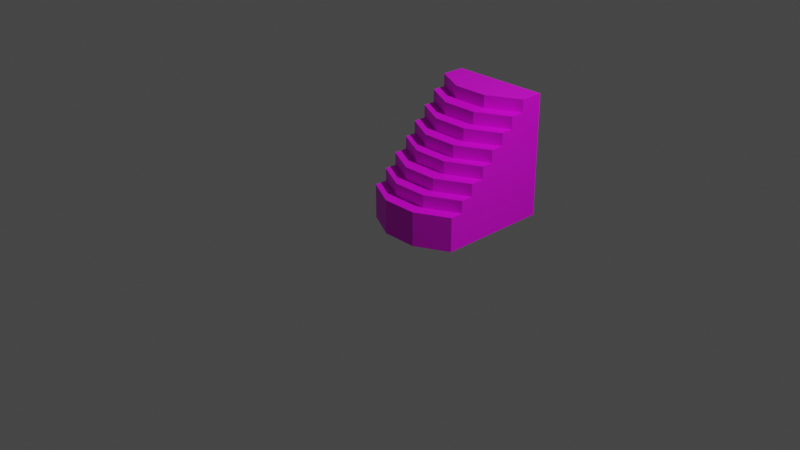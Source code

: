 # Source: Stairs_short_full.blend  (saved by Blender 2.90.8; exported with 4.5.12 LTS)
import bpy
from mathutils import Matrix  # noqa: F401  (used for matrix-valued properties, if any)

bpy.ops.wm.read_factory_settings(use_empty=True)
scene = bpy.context.scene
scene.name = 'Scene'

# ---- collections
col_collection = bpy.data.collections.new('Collection'); scene.collection.children.link(col_collection)

# ---- images (referenced by path relative to the original .blend; pixels are not part of the script)
import os
ASSET_DIR = os.environ.get("B2B_ASSET_DIR", "")  # directory of the original .blend (textures are referenced by path, not embedded)
HERE = os.path.dirname(os.path.abspath(__file__))  # packed textures are extracted next to this script under _unpacked/

def load_image(name, relpath, width, height, colorspace="sRGB"):
    """Load a texture the original file referenced (path relative to the .blend, or extracted next to this script)."""
    p = next((c for c in (os.path.join(HERE, relpath), os.path.join(ASSET_DIR, relpath)) if relpath and os.path.exists(c)), "")
    if p:
        img = bpy.data.images.load(p, check_existing=True)
        img.name = name
    else:  # same state as the original file: an image datablock whose file is absent (Cycles renders it pink)
        img = bpy.data.images.new(name, width, height)
        img.source = "FILE"
        img.filepath = "//" + (relpath or name)
    img.colorspace_settings.name = colorspace
    return img
img_texture_structures_png = load_image('Texture_Structures.png', 'Texture_Structures.png', 1024, 1024, 'sRGB')

# ---- materials (node trees are filled in below, after node groups)
mat_texture_stairs_short_full = bpy.data.materials.new('Texture_Stairs_Short_Full')
mat_texture_stairs_short_full.use_transparent_shadow = False

# ---- material node trees
mat_texture_stairs_short_full.use_nodes = True; mat_texture_stairs_short_full.node_tree.nodes.clear()
_N = mat_texture_stairs_short_full.node_tree.nodes; _L = mat_texture_stairs_short_full.node_tree.links
n0 = _N.new('ShaderNodeBsdfPrincipled'); n0.name = 'Principled BSDF'; n0.location = (10, 300)
n0.distribution = 'GGX'
n0.subsurface_method = 'BURLEY'
n0.inputs[3].default_value = 1.45
n0.inputs[27].default_value = (0.0, 0.0, 0.0, 1.0)
n0.inputs[28].default_value = 1.0
n1 = _N.new('ShaderNodeOutputMaterial'); n1.name = 'Material Output'; n1.location = (300, 300)
n2 = _N.new('ShaderNodeTexImage'); n2.name = 'Image Texture'; n2.location = (-381, 251)
n2.image = img_texture_structures_png
_L.new(n0.outputs[0], n1.inputs[0])
_L.new(n2.outputs[0], n0.inputs[0])
n1.is_active_output = True

# ---- world
world_world = bpy.data.worlds.new('World'); scene.world = world_world
world_world.use_nodes = True; world_world.node_tree.nodes.clear()
_N = world_world.node_tree.nodes; _L = world_world.node_tree.links
n0 = _N.new('ShaderNodeOutputWorld'); n0.name = 'World Output'; n0.location = (300, 300)
n1 = _N.new('ShaderNodeBackground'); n1.name = 'Background'; n1.location = (10, 300)
n1.inputs[0].default_value = (0.05088, 0.05088, 0.05088, 1.0)
_L.new(n1.outputs[0], n0.inputs[0])
n0.is_active_output = True
world_world.color = (0.05088, 0.05088, 0.05088)
world_world.use_sun_shadow = False
world_world.sun_shadow_jitter_overblur = 0.0

# ---- cameras
cam_camera = bpy.data.cameras.new('Camera')
cam_camera.clip_end = 100.0
cam_camera.ortho_scale = 7.314

# ---- lights
light_light = bpy.data.lights.new('Light', 'POINT')
light_light.transmission_factor = 0.0
light_light.energy = 1000.0
light_light.shadow_soft_size = 0.1
light_light.shadow_maximum_resolution = 0.006
light_light.use_absolute_resolution = True

# ---- meshes
me_cylinder_043 = bpy.data.meshes.new('Cylinder.043')
me_cylinder_043.from_pydata([(-0.5556, 1.444, -0.2387), (-0.1951, 0.434, 0.5645), (-0.5556, 0.6207, 0.5645), (-0.1951, 0.1445, 0.2822), (-0.5556, 0.3312, 0.2822), (-0.5556, 0.6207, 0.4234), (-0.1951, 0.434, 0.4234), (-0.5556, 0.3312, 0.1411), (-0.1951, 0.1445, 0.1411), (-0.1951, 0.2803, 0.4234), (-0.1951, 0.2803, 0.2822), (-0.5556, 0.467, 0.4234), (-0.5556, 0.467, 0.2822), (-0.1951, -2.98e-07, -0.2387), (-0.1951, -2.98e-07, 0.1411), (-0.5556, 0.1866, -0.2387), (-0.5556, 0.1866, 0.1411), (-0.5556, 1.444, 0.5631), (-0.1951, 0.9965, 1.128), (-0.5556, 1.183, 1.128), (-0.1951, 0.707, 0.8453), (-0.5556, 0.8937, 0.8453), (-0.5556, 1.183, 0.9864), (-0.1951, 0.9965, 0.9864), (-0.5556, 0.8937, 0.7042), (-0.1951, 0.707, 0.7042), (-0.1951, 0.8428, 0.9864), (-0.1951, 0.8428, 0.8453), (-0.5556, 1.029, 0.9864), (-0.5556, 1.029, 0.8453), (-0.1951, 0.5625, 0.5631), (-0.1951, 0.5625, 0.7042), (-0.5556, 0.7491, 0.5631), (-0.5556, 0.7491, 0.7042), (-0.5556, 1.444, 1.128), (-0.1951, 1.444, 1.128), (0.5556, 1.444, -0.2387), (0.1951, 0.434, 0.5645), (0.5556, 0.6207, 0.5645), (0.1951, 0.1445, 0.2822), (0.5556, 0.3312, 0.2822), (0.5556, 0.6207, 0.4234), (0.1951, 0.434, 0.4234), (0.5556, 0.3312, 0.1411), (0.1951, 0.1445, 0.1411), (0.1951, 0.2803, 0.4234), (0.1951, 0.2803, 0.2822), (0.5556, 0.467, 0.4234), (0.5556, 0.467, 0.2822), (0.1951, -2.98e-07, -0.2387), (0.1951, -2.98e-07, 0.1411), (0.5556, 0.1866, -0.2387), (0.5556, 0.1866, 0.1411), (0.5556, 1.444, 0.5631), (0.1951, 0.9965, 1.128), (0.5556, 1.183, 1.128), (0.1951, 0.707, 0.8453), (0.5556, 0.8937, 0.8453), (0.5556, 1.183, 0.9864), (0.1951, 0.9965, 0.9864), (0.5556, 0.8937, 0.7042), (0.1951, 0.707, 0.7042), (0.1951, 0.8428, 0.9864), (0.1951, 0.8428, 0.8453), (0.5556, 1.029, 0.9864), (0.5556, 1.029, 0.8453), (0.1951, 0.5625, 0.5631), (0.1951, 0.5625, 0.7042), (0.5556, 0.7491, 0.5631), (0.5556, 0.7491, 0.7042), (0.5556, 1.444, 1.128), (0.1951, 1.444, 1.128), (0.5556, 0.7491, -0.2387), (-0.5556, 0.7491, -0.2387)], [], [(30, 66, 67, 31), (9, 45, 42, 6), (12, 10, 9, 11), (5, 6, 1, 2), (7, 8, 3, 4), (6, 5, 11, 9), (46, 45, 9, 10), (13, 14, 16, 15), (8, 7, 16, 14), (35, 34, 19, 18), (13, 49, 50, 14), (18, 54, 71, 35), (26, 62, 59, 23), (29, 27, 26, 28), (22, 23, 18, 19), (24, 25, 20, 21), (23, 22, 28, 26), (63, 62, 26, 27), (30, 31, 33, 32), (25, 24, 33, 31), (61, 56, 20, 25), (59, 54, 18, 23), (31, 67, 61, 25), (44, 39, 3, 8), (42, 37, 1, 6), (14, 50, 44, 8), (3, 39, 46, 10), (37, 66, 30, 1), (12, 4, 3, 10), (2, 1, 30, 32), (20, 56, 63, 27), (20, 27, 29, 21), (32, 17, 0), (12, 11, 5, 2, 32, 73, 15, 16, 7, 4), (34, 17, 32, 33, 24, 21, 29, 28, 22, 19), (48, 47, 45, 46), (41, 38, 37, 42), (43, 40, 39, 44), (42, 45, 47, 41), (49, 51, 52, 50), (44, 50, 52, 43), (71, 54, 55, 70), (65, 64, 62, 63), (58, 55, 54, 59), (60, 57, 56, 61), (59, 62, 64, 58), (66, 68, 69, 67), (61, 67, 69, 60), (48, 46, 39, 40), (38, 68, 66, 37), (56, 57, 65, 63), (68, 36, 53), (48, 40, 43, 52, 51, 72, 68, 38, 41, 47), (70, 55, 58, 64, 65, 57, 60, 69, 68, 53), (17, 53, 36, 0), (53, 71, 70), (68, 72, 36), (73, 32, 0), (72, 73, 0, 36), (17, 34, 35), (53, 17, 35, 71), (15, 73, 72, 51), (13, 15, 51, 49)])
_uv = me_cylinder_043.uv_layers.new(name='UVMap')
_uv.uv.foreach_set('vector', [0.6699, 0.373, 0.6709, 0.3164, 0.6963, 0.3193, 0.6953, 0.3711, 0.5908, 0.3691, 0.5928, 0.3164, 0.6191, 0.3154, 0.6191, 0.373, 0.582, 0.4316, 0.5625, 0.3721, 0.5908, 0.3691, 0.6094, 0.4277, 0.6367, 0.4326, 0.6191, 0.373, 0.6465, 0.3711, 0.6631, 0.4277, 0.5303, 0.4326, 0.5078, 0.3721, 0.5371, 0.3691, 0.5576, 0.4277, 0.6191, 0.373, 0.6367, 0.4326, 0.6094, 0.4277, 0.5908, 0.3691, 0.5674, 0.3135, 0.5928, 0.3164, 0.5908, 0.3691, 0.5625, 0.3721, 0.8916, 0.3125, 0.9814, 0.3125, 0.9814, 0.4395, 0.8916, 0.4395, 0.5078, 0.3721, 0.5303, 0.4326, 0.502, 0.4277, 0.4785, 0.3662, 0.4033, 0.4102, 0.4033, 0.4854, 0.3623, 0.4854, 0.334, 0.4102, 0.8916, 0.3125, 0.8916, 0.1895, 0.9814, 0.1895, 0.9814, 0.3125, 0.334, 0.4102, 0.334, 0.3311, 0.4033, 0.3311, 0.4033, 0.4102, 0.8027, 0.3691, 0.7979, 0.3164, 0.8242, 0.3135, 0.8311, 0.3721, 0.7939, 0.4297, 0.7744, 0.3721, 0.8027, 0.3691, 0.8213, 0.4258, 0.8486, 0.4316, 0.8311, 0.3721, 0.8594, 0.3672, 0.875, 0.4277, 0.7422, 0.4316, 0.7227, 0.373, 0.751, 0.3711, 0.7686, 0.4277, 0.8311, 0.3721, 0.8486, 0.4316, 0.8213, 0.4258, 0.8027, 0.3691, 0.7715, 0.3154, 0.7979, 0.3164, 0.8027, 0.3691, 0.7744, 0.3721, 0.6699, 0.373, 0.6953, 0.3711, 0.7158, 0.4277, 0.6875, 0.4326, 0.7227, 0.373, 0.7422, 0.4316, 0.7158, 0.4277, 0.6953, 0.3711, 0.7227, 0.3164, 0.748, 0.3184, 0.751, 0.3711, 0.7227, 0.373, 0.8242, 0.3135, 0.8506, 0.3135, 0.8594, 0.3672, 0.8311, 0.3721, 0.6953, 0.3711, 0.6963, 0.3193, 0.7227, 0.3164, 0.7227, 0.373, 0.5146, 0.3115, 0.541, 0.3145, 0.5371, 0.3691, 0.5078, 0.3721, 0.6191, 0.3154, 0.6455, 0.3184, 0.6465, 0.3711, 0.6191, 0.373, 0.4785, 0.3662, 0.4873, 0.3096, 0.5146, 0.3115, 0.5078, 0.3721, 0.5371, 0.3691, 0.541, 0.3145, 0.5674, 0.3135, 0.5625, 0.3721, 0.6455, 0.3184, 0.6709, 0.3164, 0.6699, 0.373, 0.6465, 0.3711, 0.582, 0.4316, 0.5576, 0.4277, 0.5371, 0.3691, 0.5625, 0.3721, 0.6631, 0.4277, 0.6465, 0.3711, 0.6699, 0.373, 0.6875, 0.4326, 0.751, 0.3711, 0.748, 0.3184, 0.7715, 0.3154, 0.7744, 0.3721, 0.751, 0.3711, 0.7744, 0.3721, 0.7939, 0.4297, 0.7686, 0.4277, 0.7207, 0.1104, 0.7207, 0.01172, 0.873, 0.01172, 0.7744, 0.1504, 0.748, 0.1504, 0.748, 0.1289, 0.7207, 0.1289, 0.7207, 0.1104, 0.873, 0.1104, 0.873, 0.1904, 0.8008, 0.1904, 0.7949, 0.1699, 0.7803, 0.1699, 0.6143, 0.01172, 0.7207, 0.01172, 0.7207, 0.1104, 0.6943, 0.1104, 0.6943, 0.09082, 0.668, 0.09082, 0.668, 0.07129, 0.6406, 0.07129, 0.6406, 0.04883, 0.6143, 0.04883, 0.5908, 0.2598, 0.6143, 0.2646, 0.5928, 0.3164, 0.5674, 0.3135, 0.6406, 0.2607, 0.665, 0.2646, 0.6455, 0.3184, 0.6191, 0.3154, 0.543, 0.2549, 0.5674, 0.2607, 0.541, 0.3145, 0.5146, 0.3115, 0.6191, 0.3154, 0.5928, 0.3164, 0.6143, 0.2646, 0.6406, 0.2607, 0.8916, 0.1895, 0.8916, 0.06055, 0.9814, 0.06055, 0.9814, 0.1895, 0.5146, 0.3115, 0.4873, 0.3096, 0.5176, 0.2578, 0.543, 0.2549, 0.4033, 0.3311, 0.334, 0.3311, 0.3623, 0.2559, 0.4033, 0.2559, 0.7852, 0.2607, 0.8096, 0.2637, 0.7979, 0.3164, 0.7715, 0.3154, 0.834, 0.2559, 0.8574, 0.2588, 0.8506, 0.3135, 0.8242, 0.3135, 0.7383, 0.2607, 0.7637, 0.2656, 0.748, 0.3184, 0.7227, 0.3164, 0.8242, 0.3135, 0.7979, 0.3164, 0.8096, 0.2637, 0.834, 0.2559, 0.6709, 0.3164, 0.6875, 0.2607, 0.7148, 0.2656, 0.6963, 0.3193, 0.7227, 0.3164, 0.6963, 0.3193, 0.7148, 0.2656, 0.7383, 0.2607, 0.5908, 0.2598, 0.5674, 0.3135, 0.541, 0.3145, 0.5674, 0.2607, 0.665, 0.2646, 0.6875, 0.2607, 0.6709, 0.3164, 0.6455, 0.3184, 0.748, 0.3184, 0.7637, 0.2656, 0.7852, 0.2607, 0.7715, 0.3154, 0.1885, 0.3721, 0.01953, 0.2627, 0.1885, 0.2627, 0.1289, 0.417, 0.1289, 0.4375, 0.09961, 0.4375, 0.09961, 0.4609, 0.01953, 0.4609, 0.01953, 0.3721, 0.1885, 0.3721, 0.1885, 0.3926, 0.1592, 0.3926, 0.1592, 0.417, 0.3066, 0.2627, 0.3066, 0.3047, 0.2764, 0.3047, 0.2764, 0.3281, 0.248, 0.3281, 0.248, 0.3496, 0.2178, 0.3496, 0.2178, 0.3721, 0.1885, 0.3721, 0.1885, 0.2627, 0.1445, 0.2246, 0.1445, 0.04883, 0.3125, 0.04883, 0.3125, 0.2246, 0.1445, 0.04883, 0.02637, 0.1064, 0.02637, 0.04883, 0.1885, 0.3721, 0.01953, 0.3721, 0.01953, 0.2627, 0.873, 0.1104, 0.7207, 0.1104, 0.873, 0.01172, 0.459, 0.04883, 0.459, 0.2246, 0.3125, 0.2246, 0.3125, 0.04883, 0.1445, 0.2246, 0.02637, 0.2246, 0.02637, 0.167, 0.1445, 0.04883, 0.1445, 0.2246, 0.02637, 0.167, 0.02637, 0.1064, 0.5771, 0.2246, 0.459, 0.2246, 0.459, 0.04883, 0.5771, 0.04883, 0.6162, 0.167, 0.5771, 0.2246, 0.5771, 0.04883, 0.6162, 0.1064])
_uv.active_render = True
_uv = me_cylinder_043.uv_layers.new(name='UVMap.001')
_uv.uv.foreach_set('vector', [0.6699, 0.373, 0.6709, 0.3164, 0.6963, 0.3193, 0.6953, 0.3711, 0.5908, 0.3691, 0.5928, 0.3164, 0.6191, 0.3154, 0.6191, 0.373, 0.582, 0.4316, 0.5625, 0.3721, 0.5908, 0.3691, 0.6094, 0.4277, 0.6367, 0.4326, 0.6191, 0.373, 0.6465, 0.3711, 0.6631, 0.4277, 0.5303, 0.4326, 0.5078, 0.3721, 0.5371, 0.3691, 0.5576, 0.4277, 0.6191, 0.373, 0.6367, 0.4326, 0.6094, 0.4277, 0.5908, 0.3691, 0.5674, 0.3135, 0.5928, 0.3164, 0.5908, 0.3691, 0.5625, 0.3721, 0.8916, 0.3125, 0.9814, 0.3125, 0.9814, 0.4395, 0.8916, 0.4395, 0.5078, 0.3721, 0.5303, 0.4326, 0.502, 0.4277, 0.4785, 0.3662, 0.4033, 0.4102, 0.4033, 0.4854, 0.3623, 0.4854, 0.334, 0.4102, 0.8916, 0.3125, 0.8916, 0.1895, 0.9814, 0.1895, 0.9814, 0.3125, 0.334, 0.4102, 0.334, 0.3311, 0.4033, 0.3311, 0.4033, 0.4102, 0.8027, 0.3691, 0.7979, 0.3164, 0.8242, 0.3135, 0.8311, 0.3721, 0.7939, 0.4297, 0.7744, 0.3721, 0.8027, 0.3691, 0.8213, 0.4258, 0.8486, 0.4316, 0.8311, 0.3721, 0.8594, 0.3672, 0.875, 0.4277, 0.7422, 0.4316, 0.7227, 0.373, 0.751, 0.3711, 0.7686, 0.4277, 0.8311, 0.3721, 0.8486, 0.4316, 0.8213, 0.4258, 0.8027, 0.3691, 0.7715, 0.3154, 0.7979, 0.3164, 0.8027, 0.3691, 0.7744, 0.3721, 0.6699, 0.373, 0.6953, 0.3711, 0.7158, 0.4277, 0.6875, 0.4326, 0.7227, 0.373, 0.7422, 0.4316, 0.7158, 0.4277, 0.6953, 0.3711, 0.7227, 0.3164, 0.748, 0.3184, 0.751, 0.3711, 0.7227, 0.373, 0.8242, 0.3135, 0.8506, 0.3135, 0.8594, 0.3672, 0.8311, 0.3721, 0.6953, 0.3711, 0.6963, 0.3193, 0.7227, 0.3164, 0.7227, 0.373, 0.5146, 0.3115, 0.541, 0.3145, 0.5371, 0.3691, 0.5078, 0.3721, 0.6191, 0.3154, 0.6455, 0.3184, 0.6465, 0.3711, 0.6191, 0.373, 0.4785, 0.3662, 0.4873, 0.3096, 0.5146, 0.3115, 0.5078, 0.3721, 0.5371, 0.3691, 0.541, 0.3145, 0.5674, 0.3135, 0.5625, 0.3721, 0.6455, 0.3184, 0.6709, 0.3164, 0.6699, 0.373, 0.6465, 0.3711, 0.582, 0.4316, 0.5576, 0.4277, 0.5371, 0.3691, 0.5625, 0.3721, 0.6631, 0.4277, 0.6465, 0.3711, 0.6699, 0.373, 0.6875, 0.4326, 0.751, 0.3711, 0.748, 0.3184, 0.7715, 0.3154, 0.7744, 0.3721, 0.751, 0.3711, 0.7744, 0.3721, 0.7939, 0.4297, 0.7686, 0.4277, 0.7207, 0.1104, 0.7207, 0.01172, 0.873, 0.01172, 0.7744, 0.1504, 0.748, 0.1504, 0.748, 0.1289, 0.7207, 0.1289, 0.7207, 0.1104, 0.873, 0.1104, 0.873, 0.1904, 0.8008, 0.1904, 0.7949, 0.1699, 0.7803, 0.1699, 0.6143, 0.01172, 0.7207, 0.01172, 0.7207, 0.1104, 0.6943, 0.1104, 0.6943, 0.09082, 0.668, 0.09082, 0.668, 0.07129, 0.6406, 0.07129, 0.6406, 0.04883, 0.6143, 0.04883, 0.5908, 0.2598, 0.6143, 0.2646, 0.5928, 0.3164, 0.5674, 0.3135, 0.6406, 0.2607, 0.665, 0.2646, 0.6455, 0.3184, 0.6191, 0.3154, 0.543, 0.2549, 0.5674, 0.2607, 0.541, 0.3145, 0.5146, 0.3115, 0.6191, 0.3154, 0.5928, 0.3164, 0.6143, 0.2646, 0.6406, 0.2607, 0.8916, 0.1895, 0.8916, 0.06055, 0.9814, 0.06055, 0.9814, 0.1895, 0.5146, 0.3115, 0.4873, 0.3096, 0.5176, 0.2578, 0.543, 0.2549, 0.4033, 0.3311, 0.334, 0.3311, 0.3623, 0.2559, 0.4033, 0.2559, 0.7852, 0.2607, 0.8096, 0.2637, 0.7979, 0.3164, 0.7715, 0.3154, 0.834, 0.2559, 0.8574, 0.2588, 0.8506, 0.3135, 0.8242, 0.3135, 0.7383, 0.2607, 0.7637, 0.2656, 0.748, 0.3184, 0.7227, 0.3164, 0.8242, 0.3135, 0.7979, 0.3164, 0.8096, 0.2637, 0.834, 0.2559, 0.6709, 0.3164, 0.6875, 0.2607, 0.7148, 0.2656, 0.6963, 0.3193, 0.7227, 0.3164, 0.6963, 0.3193, 0.7148, 0.2656, 0.7383, 0.2607, 0.5908, 0.2598, 0.5674, 0.3135, 0.541, 0.3145, 0.5674, 0.2607, 0.665, 0.2646, 0.6875, 0.2607, 0.6709, 0.3164, 0.6455, 0.3184, 0.748, 0.3184, 0.7637, 0.2656, 0.7852, 0.2607, 0.7715, 0.3154, 0.1885, 0.3721, 0.01953, 0.2627, 0.1885, 0.2627, 0.1289, 0.417, 0.1289, 0.4375, 0.09961, 0.4375, 0.09961, 0.4609, 0.01953, 0.4609, 0.01953, 0.3721, 0.1885, 0.3721, 0.1885, 0.3926, 0.1592, 0.3926, 0.1592, 0.417, 0.3066, 0.2627, 0.3066, 0.3047, 0.2764, 0.3047, 0.2764, 0.3281, 0.248, 0.3281, 0.248, 0.3496, 0.2178, 0.3496, 0.2178, 0.3721, 0.1885, 0.3721, 0.1885, 0.2627, 0.1445, 0.2246, 0.1445, 0.04883, 0.3125, 0.04883, 0.3125, 0.2246, 0.1445, 0.04883, 0.02637, 0.1064, 0.02637, 0.04883, 0.1885, 0.3721, 0.01953, 0.3721, 0.01953, 0.2627, 0.873, 0.1104, 0.7207, 0.1104, 0.873, 0.01172, 0.459, 0.04883, 0.459, 0.2246, 0.3125, 0.2246, 0.3125, 0.04883, 0.1445, 0.2246, 0.02637, 0.2246, 0.02637, 0.167, 0.1445, 0.04883, 0.1445, 0.2246, 0.02637, 0.167, 0.02637, 0.1064, 0.5771, 0.2246, 0.459, 0.2246, 0.459, 0.04883, 0.5771, 0.04883, 0.6162, 0.167, 0.5771, 0.2246, 0.5771, 0.04883, 0.6162, 0.1064])
me_cylinder_043.materials.append(mat_texture_stairs_short_full)
me_cylinder_043.use_remesh_fix_poles = True
me_cylinder_043.use_remesh_preserve_attributes = False
me_cylinder_043.use_mirror_vertex_groups = False
me_cylinder_043.update()

# ---- objects
ob_light = bpy.data.objects.new('Light', light_light)
ob_camera = bpy.data.objects.new('Camera', cam_camera)
ob_stairs_short_full = bpy.data.objects.new('Stairs_Short_Full', me_cylinder_043)

# ---- transforms, parenting, visibility, modifiers, constraints
ob_light.location = (4.076, 1.005, 5.904)
ob_light.rotation_euler = (0.6503, 0.05522, 1.866)
ob_light.lock_rotations_4d = False
ob_light.empty_display_type = 'ARROWS'
ob_light.color = (0.0, 0.0, 0.0, 0.0)
ob_light.lineart.crease_threshold = 0.0
ob_camera.location = (7.359, -6.926, 4.958)
ob_camera.rotation_euler = (1.109, 0.0, 0.8149)
ob_camera.lock_rotations_4d = False
ob_camera.empty_display_type = 'ARROWS'
ob_camera.color = (0.0, 0.0, 0.0, 0.0)
ob_camera.display_type = 'WIRE'
ob_camera.lineart.crease_threshold = 0.0
ob_stairs_short_full.location = (0.0, 0.0, 0.0)
ob_stairs_short_full.lineart.crease_threshold = 0.0

# ---- collection membership
col_collection.objects.link(ob_light)
col_collection.objects.link(ob_camera)
col_collection.objects.link(ob_stairs_short_full)

# ---- scene / render settings (as saved in the file)
scene.camera = ob_camera
scene.frame_start = 1; scene.frame_end = 250; scene.frame_set(1)
scene.render.engine = 'BLENDER_EEVEE_NEXT'
scene.cycles.use_denoising = False
scene.cycles.samples = 128
scene.cycles.sampling_pattern = 'TABULATED_SOBOL'
scene.cycles.use_adaptive_sampling = False
scene.cycles.use_light_tree = False
scene.view_settings.view_transform = 'Filmic'
bpy.context.view_layer.update()
